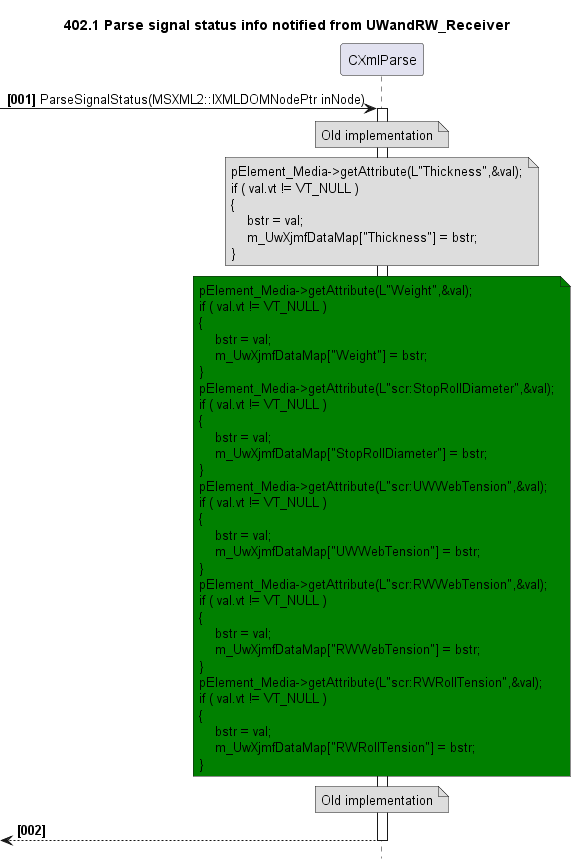

The diagram above was rendered by PlantUML. Its source (embedded in the PNG):
@startuml
skinparam noteBackgroundColor #DDDDDD
skinparam noteBorderColor #666666

autonumber "<b>[000]"
hide footbox
TITLE 402.1 Parse signal status info notified from UWandRW_Receiver

participant CXmlParse as main

-> main++: ParseSignalStatus(MSXML2::IXMLDOMNodePtr inNode)
    NOTE OVER of main: Old implementation
    NOTE OVER of main
        pElement_Media->getAttribute(L"Thickness",&val);
        if ( val.vt != VT_NULL )
        {
            bstr = val;
            m_UwXjmfDataMap["Thickness"] = bstr;
        }
    END NOTE
    NOTE OVER of main #green
        pElement_Media->getAttribute(L"Weight",&val);
        if ( val.vt != VT_NULL )
        {
            bstr = val;
            m_UwXjmfDataMap["Weight"] = bstr;
        }
        pElement_Media->getAttribute(L"scr:StopRollDiameter",&val);
        if ( val.vt != VT_NULL )
        {
            bstr = val;
            m_UwXjmfDataMap["StopRollDiameter"] = bstr;
        }
        pElement_Media->getAttribute(L"scr:UWWebTension",&val);
        if ( val.vt != VT_NULL )
        {
            bstr = val;
            m_UwXjmfDataMap["UWWebTension"] = bstr;
        }
        pElement_Media->getAttribute(L"scr:RWWebTension",&val);
        if ( val.vt != VT_NULL )
        {
            bstr = val;
            m_UwXjmfDataMap["RWWebTension"] = bstr;
        }
        pElement_Media->getAttribute(L"scr:RWRollTension",&val);
        if ( val.vt != VT_NULL )
        {
            bstr = val;
            m_UwXjmfDataMap["RWRollTension"] = bstr;
        }
    END NOTE
    NOTE OVER of main: Old implementation
return
@enduml